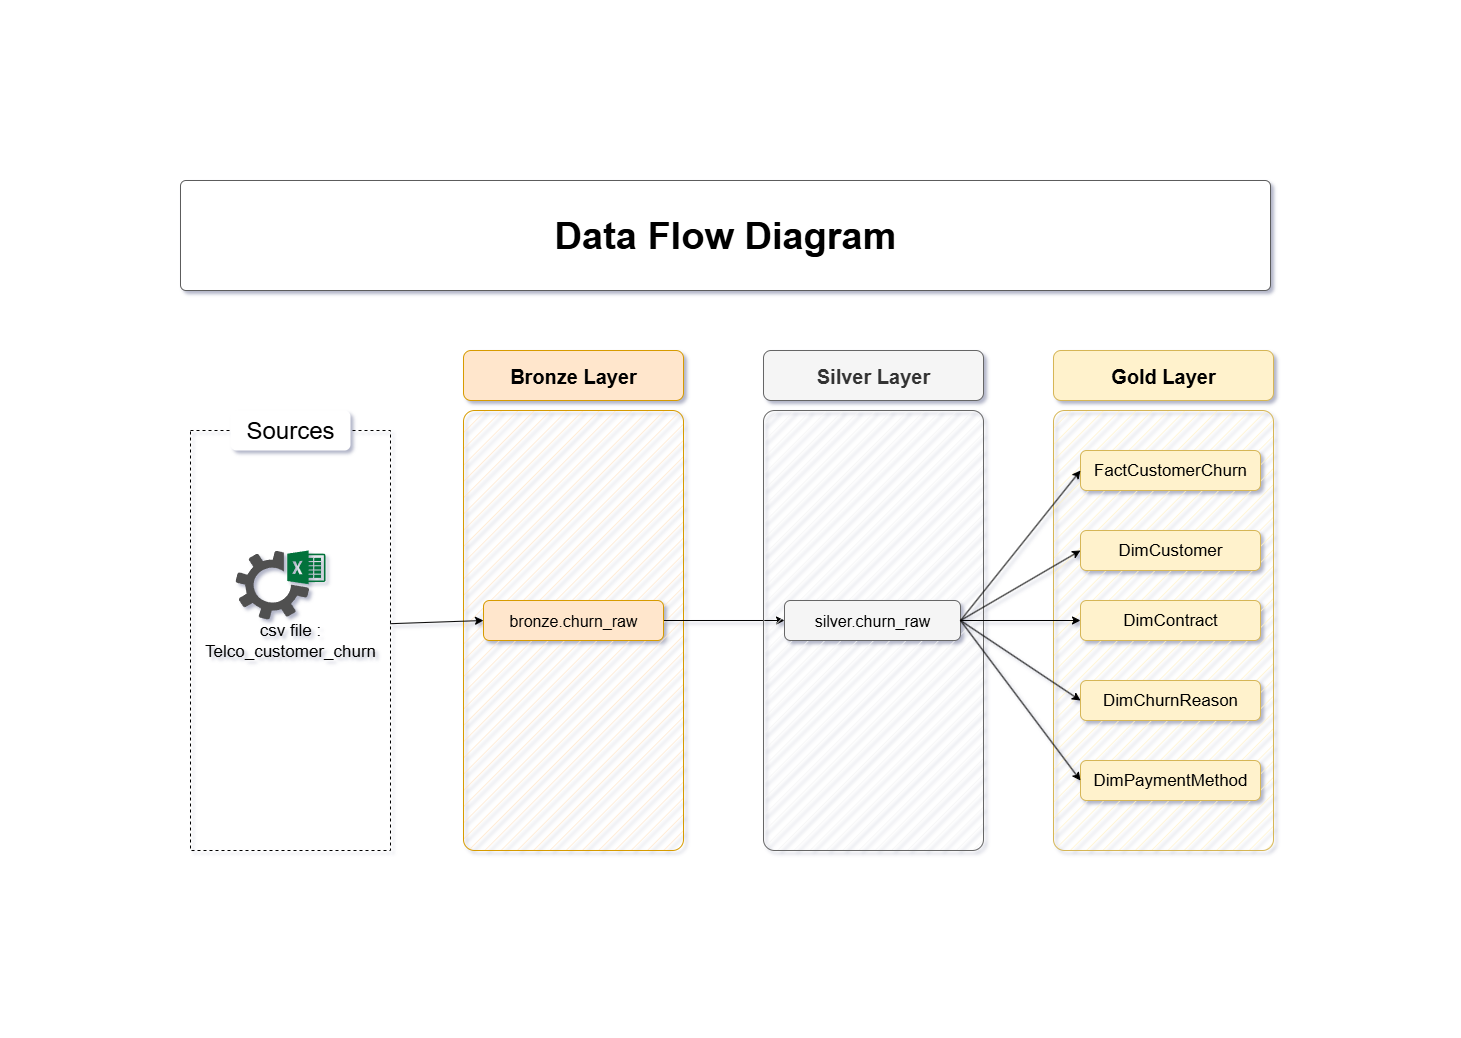

The diagram above was exported from draw.io. Its source (the exported page's mxGraphModel, read from the mxfile embedded in the PNG):
<mxGraphModel dx="2977" dy="1789" grid="0" gridSize="10" guides="0" tooltips="1" connect="0" arrows="0" fold="1" page="1" pageScale="1" pageWidth="1920" pageHeight="1200" background="none" math="0" shadow="1">
  <root>
    <mxCell id="PmAsDYt7ePFWswJWPdAt-0" />
    <mxCell id="PmAsDYt7ePFWswJWPdAt-1" parent="PmAsDYt7ePFWswJWPdAt-0" />
    <mxCell id="n8bJTZ1ovyGtcUzWuUE2-2" value="&lt;div&gt;&lt;font style=&quot;font-size: 17px;&quot;&gt;csv file :&lt;/font&gt;&lt;/div&gt;&lt;font style=&quot;font-size: 17px;&quot;&gt;Telco_customer_churn&lt;/font&gt;" style="rounded=0;whiteSpace=wrap;html=1;fillColor=none;dashed=1;" parent="PmAsDYt7ePFWswJWPdAt-1" vertex="1">
      <mxGeometry x="400" y="360" width="200" height="420" as="geometry" />
    </mxCell>
    <mxCell id="n8bJTZ1ovyGtcUzWuUE2-3" value="&lt;font style=&quot;font-size: 24px;&quot;&gt;Sources&lt;/font&gt;" style="rounded=1;whiteSpace=wrap;html=1;strokeColor=none;" parent="PmAsDYt7ePFWswJWPdAt-1" vertex="1">
      <mxGeometry x="440" y="340" width="120" height="40" as="geometry" />
    </mxCell>
    <mxCell id="4ZKNdrfmacIxx5nxEuMF-5" value="" style="rounded=1;whiteSpace=wrap;html=1;fillColor=#ffe6cc;strokeColor=#d79b00;fillStyle=hatch;arcSize=5;" parent="PmAsDYt7ePFWswJWPdAt-1" vertex="1">
      <mxGeometry x="673" y="340" width="220" height="440" as="geometry" />
    </mxCell>
    <mxCell id="4ZKNdrfmacIxx5nxEuMF-6" value="Bronze Layer" style="rounded=1;whiteSpace=wrap;html=1;fillColor=#ffe6cc;strokeColor=#d79b00;fontSize=20;fontStyle=1" parent="PmAsDYt7ePFWswJWPdAt-1" vertex="1">
      <mxGeometry x="673" y="280" width="220" height="50" as="geometry" />
    </mxCell>
    <mxCell id="-fXMBUoAsH7tqhl6yJGk-15" style="edgeStyle=orthogonalEdgeStyle;rounded=0;orthogonalLoop=1;jettySize=auto;html=1;entryX=0;entryY=0.5;entryDx=0;entryDy=0;" parent="PmAsDYt7ePFWswJWPdAt-1" source="hnOc7kBfibrwKYlpnwC0-1" target="-fXMBUoAsH7tqhl6yJGk-9" edge="1">
      <mxGeometry relative="1" as="geometry" />
    </mxCell>
    <mxCell id="hnOc7kBfibrwKYlpnwC0-1" value="bronze.churn_raw" style="rounded=1;whiteSpace=wrap;html=1;fillColor=#ffe6cc;strokeColor=#d79b00;fontSize=16;fontStyle=0" parent="PmAsDYt7ePFWswJWPdAt-1" vertex="1">
      <mxGeometry x="693" y="530" width="180" height="40" as="geometry" />
    </mxCell>
    <mxCell id="-fXMBUoAsH7tqhl6yJGk-5" value="" style="rounded=1;whiteSpace=wrap;html=1;fillColor=#f5f5f5;strokeColor=#666666;fillStyle=hatch;arcSize=5;fontColor=#333333;" parent="PmAsDYt7ePFWswJWPdAt-1" vertex="1">
      <mxGeometry x="973" y="340" width="220" height="440" as="geometry" />
    </mxCell>
    <mxCell id="-fXMBUoAsH7tqhl6yJGk-6" value="Silver Layer" style="rounded=1;whiteSpace=wrap;html=1;fillColor=#f5f5f5;strokeColor=#666666;fontSize=20;fontStyle=1;fontColor=#333333;" parent="PmAsDYt7ePFWswJWPdAt-1" vertex="1">
      <mxGeometry x="973" y="280" width="220" height="50" as="geometry" />
    </mxCell>
    <mxCell id="-fXMBUoAsH7tqhl6yJGk-9" value="&lt;span style=&quot;color: rgb(0, 0, 0);&quot;&gt;silver.churn_raw&lt;/span&gt;" style="rounded=1;whiteSpace=wrap;html=1;fillColor=#f5f5f5;strokeColor=#666666;fontSize=16;fontStyle=0;fontColor=#333333;" parent="PmAsDYt7ePFWswJWPdAt-1" vertex="1">
      <mxGeometry x="994" y="530" width="176" height="40" as="geometry" />
    </mxCell>
    <mxCell id="-fXMBUoAsH7tqhl6yJGk-19" value="" style="rounded=1;whiteSpace=wrap;html=1;fillColor=#fff2cc;strokeColor=#d6b656;fillStyle=hatch;arcSize=5;" parent="PmAsDYt7ePFWswJWPdAt-1" vertex="1">
      <mxGeometry x="1263" y="340" width="220" height="440" as="geometry" />
    </mxCell>
    <mxCell id="-fXMBUoAsH7tqhl6yJGk-20" value="Gold Layer" style="rounded=1;whiteSpace=wrap;html=1;fillColor=#fff2cc;strokeColor=#d6b656;fontSize=20;fontStyle=1;" parent="PmAsDYt7ePFWswJWPdAt-1" vertex="1">
      <mxGeometry x="1263" y="280" width="220" height="50" as="geometry" />
    </mxCell>
    <mxCell id="chLgLkIjhnXz8mJWDFhk-0" value="" style="rounded=1;whiteSpace=wrap;html=1;fillColor=#FFFFFF;strokeColor=#5C5C5C;strokeWidth=1;arcSize=5;" parent="PmAsDYt7ePFWswJWPdAt-1" vertex="1">
      <mxGeometry x="390" y="110" width="1090" height="110" as="geometry" />
    </mxCell>
    <mxCell id="chLgLkIjhnXz8mJWDFhk-1" value="&lt;b style=&quot;border-color: var(--border-color); font-size: 38px; text-align: left;&quot;&gt;Data Flow Diagram&lt;/b&gt;" style="text;html=1;strokeColor=none;fillColor=none;align=center;verticalAlign=middle;whiteSpace=wrap;rounded=0;" parent="PmAsDYt7ePFWswJWPdAt-1" vertex="1">
      <mxGeometry x="650" y="140" width="570" height="50" as="geometry" />
    </mxCell>
    <mxCell id="GY088A6FvqdZK5EOTjbc-1" value="&lt;div&gt;&lt;span style=&quot;background-color: transparent; color: light-dark(rgb(0, 0, 0), rgb(255, 255, 255));&quot;&gt;&lt;font style=&quot;font-size: 17px;&quot;&gt;DimContract&lt;/font&gt;&lt;/span&gt;&lt;/div&gt;" style="rounded=1;whiteSpace=wrap;html=1;fillColor=#fff2cc;strokeColor=#d6b656;fontSize=16;fontStyle=0;" parent="PmAsDYt7ePFWswJWPdAt-1" vertex="1">
      <mxGeometry x="1290" y="530" width="180" height="40" as="geometry" />
    </mxCell>
    <mxCell id="GY088A6FvqdZK5EOTjbc-2" value="&lt;font style=&quot;font-size: 17px;&quot;&gt;FactCustomerChurn&lt;/font&gt;" style="rounded=1;whiteSpace=wrap;html=1;fillColor=#fff2cc;strokeColor=#d6b656;fontSize=16;fontStyle=0;" parent="PmAsDYt7ePFWswJWPdAt-1" vertex="1">
      <mxGeometry x="1290" y="380" width="180" height="40" as="geometry" />
    </mxCell>
    <mxCell id="Q81XWB8cDO3N7sZCM49j-11" value="" style="sketch=0;pointerEvents=1;shadow=0;dashed=0;html=1;strokeColor=none;fillColor=#505050;labelPosition=center;verticalLabelPosition=bottom;verticalAlign=top;outlineConnect=0;align=center;shape=mxgraph.office.services.excel_services;" parent="PmAsDYt7ePFWswJWPdAt-1" vertex="1">
      <mxGeometry x="445" y="480" width="90" height="69" as="geometry" />
    </mxCell>
    <mxCell id="Q81XWB8cDO3N7sZCM49j-12" value="" style="endArrow=classic;html=1;rounded=0;entryX=0;entryY=0.5;entryDx=0;entryDy=0;exitX=0.999;exitY=0.46;exitDx=0;exitDy=0;exitPerimeter=0;" parent="PmAsDYt7ePFWswJWPdAt-1" source="n8bJTZ1ovyGtcUzWuUE2-2" target="hnOc7kBfibrwKYlpnwC0-1" edge="1">
      <mxGeometry width="50" height="50" relative="1" as="geometry">
        <mxPoint x="750" y="520" as="sourcePoint" />
        <mxPoint x="800" y="470" as="targetPoint" />
      </mxGeometry>
    </mxCell>
    <mxCell id="Q81XWB8cDO3N7sZCM49j-13" value="&lt;font style=&quot;font-size: 17px;&quot;&gt;DimCustomer&lt;/font&gt;" style="rounded=1;whiteSpace=wrap;html=1;fillColor=#fff2cc;strokeColor=#d6b656;fontSize=16;fontStyle=0;" parent="PmAsDYt7ePFWswJWPdAt-1" vertex="1">
      <mxGeometry x="1290" y="460" width="180" height="40" as="geometry" />
    </mxCell>
    <mxCell id="Q81XWB8cDO3N7sZCM49j-14" value="&lt;font style=&quot;font-size: 17px;&quot;&gt;DimChurnReason&lt;/font&gt;" style="rounded=1;whiteSpace=wrap;html=1;fillColor=#fff2cc;strokeColor=#d6b656;fontSize=16;fontStyle=0;" parent="PmAsDYt7ePFWswJWPdAt-1" vertex="1">
      <mxGeometry x="1290" y="610" width="180" height="40" as="geometry" />
    </mxCell>
    <mxCell id="Q81XWB8cDO3N7sZCM49j-18" value="" style="endArrow=classic;html=1;rounded=0;exitX=1;exitY=0.5;exitDx=0;exitDy=0;entryX=0;entryY=0.5;entryDx=0;entryDy=0;" parent="PmAsDYt7ePFWswJWPdAt-1" source="-fXMBUoAsH7tqhl6yJGk-9" target="GY088A6FvqdZK5EOTjbc-2" edge="1">
      <mxGeometry width="50" height="50" relative="1" as="geometry">
        <mxPoint x="1200" y="494.5" as="sourcePoint" />
        <mxPoint x="1250" y="444.5" as="targetPoint" />
      </mxGeometry>
    </mxCell>
    <mxCell id="Q81XWB8cDO3N7sZCM49j-19" value="" style="endArrow=classic;html=1;rounded=0;exitX=1;exitY=0.5;exitDx=0;exitDy=0;entryX=0;entryY=0.5;entryDx=0;entryDy=0;" parent="PmAsDYt7ePFWswJWPdAt-1" source="-fXMBUoAsH7tqhl6yJGk-9" target="GY088A6FvqdZK5EOTjbc-1" edge="1">
      <mxGeometry width="50" height="50" relative="1" as="geometry">
        <mxPoint x="1210" y="504.5" as="sourcePoint" />
        <mxPoint x="1260" y="454.5" as="targetPoint" />
      </mxGeometry>
    </mxCell>
    <mxCell id="Q81XWB8cDO3N7sZCM49j-20" value="" style="endArrow=classic;html=1;rounded=0;exitX=1;exitY=0.5;exitDx=0;exitDy=0;entryX=0;entryY=0.5;entryDx=0;entryDy=0;" parent="PmAsDYt7ePFWswJWPdAt-1" source="-fXMBUoAsH7tqhl6yJGk-9" target="Q81XWB8cDO3N7sZCM49j-13" edge="1">
      <mxGeometry width="50" height="50" relative="1" as="geometry">
        <mxPoint x="1220" y="514.5" as="sourcePoint" />
        <mxPoint x="1270" y="464.5" as="targetPoint" />
      </mxGeometry>
    </mxCell>
    <mxCell id="Q81XWB8cDO3N7sZCM49j-21" value="" style="endArrow=classic;html=1;rounded=0;exitX=1;exitY=0.5;exitDx=0;exitDy=0;entryX=0;entryY=0.5;entryDx=0;entryDy=0;" parent="PmAsDYt7ePFWswJWPdAt-1" source="-fXMBUoAsH7tqhl6yJGk-9" target="Q81XWB8cDO3N7sZCM49j-14" edge="1">
      <mxGeometry width="50" height="50" relative="1" as="geometry">
        <mxPoint x="1230" y="524.5" as="sourcePoint" />
        <mxPoint x="1280" y="474.5" as="targetPoint" />
      </mxGeometry>
    </mxCell>
    <mxCell id="Q81XWB8cDO3N7sZCM49j-23" value="&lt;font style=&quot;font-size: 17px;&quot;&gt;DimPaymentMethod&lt;/font&gt;" style="rounded=1;whiteSpace=wrap;html=1;fillColor=#fff2cc;strokeColor=#d6b656;fontSize=16;fontStyle=0;" parent="PmAsDYt7ePFWswJWPdAt-1" vertex="1">
      <mxGeometry x="1290" y="690" width="180" height="40" as="geometry" />
    </mxCell>
    <mxCell id="Q81XWB8cDO3N7sZCM49j-24" value="" style="endArrow=classic;html=1;rounded=0;entryX=0;entryY=0.5;entryDx=0;entryDy=0;exitX=1;exitY=0.5;exitDx=0;exitDy=0;" parent="PmAsDYt7ePFWswJWPdAt-1" source="-fXMBUoAsH7tqhl6yJGk-9" target="Q81XWB8cDO3N7sZCM49j-23" edge="1">
      <mxGeometry width="50" height="50" relative="1" as="geometry">
        <mxPoint x="1220" y="590" as="sourcePoint" />
        <mxPoint x="1300" y="750" as="targetPoint" />
      </mxGeometry>
    </mxCell>
  </root>
</mxGraphModel>